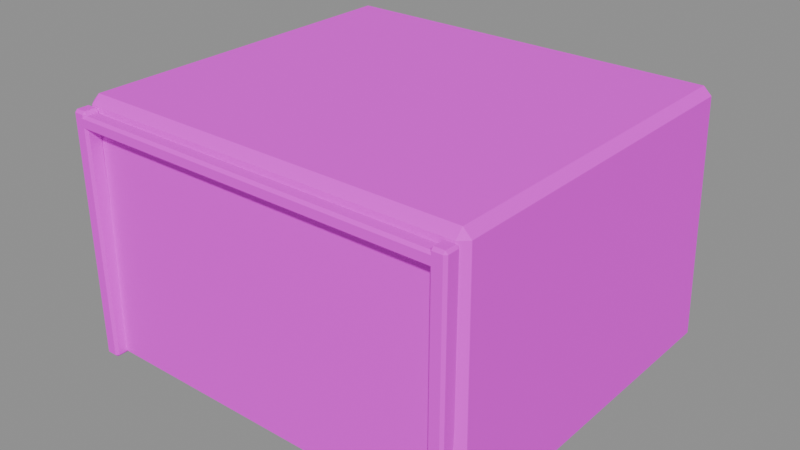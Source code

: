 # Source: upper_shell.blend  (saved by Blender 4.5.87; exported with 4.5.12 LTS)
import bpy
from mathutils import Matrix  # noqa: F401  (used for matrix-valued properties, if any)

bpy.ops.wm.read_factory_settings(use_empty=True)
scene = bpy.context.scene
scene.name = 'ComponentPackage_upper_shell'

# ---- collections
col_sea_scene_water_building_003_upper_shell = bpy.data.collections.new('SEA-SCENE-WATER-BUILDING-003-UPPER-SHELL'); scene.collection.children.link(col_sea_scene_water_building_003_upper_shell)

# ---- images (referenced by path relative to the original .blend; pixels are not part of the script)
import os
ASSET_DIR = os.environ.get("B2B_ASSET_DIR", "")  # directory of the original .blend (textures are referenced by path, not embedded)
HERE = os.path.dirname(os.path.abspath(__file__))  # packed textures are extracted next to this script under _unpacked/

def load_image(name, relpath, width, height, colorspace="sRGB"):
    """Load a texture the original file referenced (path relative to the .blend, or extracted next to this script)."""
    p = next((c for c in (os.path.join(HERE, relpath), os.path.join(ASSET_DIR, relpath)) if relpath and os.path.exists(c)), "")
    if p:
        img = bpy.data.images.load(p, check_existing=True)
        img.name = name
    else:  # same state as the original file: an image datablock whose file is absent (Cycles renders it pink)
        img = bpy.data.images.new(name, width, height)
        img.source = "FILE"
        img.filepath = "//" + (relpath or name)
    img.colorspace_settings.name = colorspace
    return img
img_sea_cabin_timber_8x8_512_png = load_image('sea_cabin_timber_8x8_512.png', 'sea_cabin_timber_8x8_512.png', 1024, 1024, 'sRGB')

# ---- materials (node trees are filled in below, after node groups)
mat_wb003v2_sea_matte = bpy.data.materials.new('WB003V2_SEA_Matte')

# ---- material node trees
mat_wb003v2_sea_matte.use_nodes = True; mat_wb003v2_sea_matte.node_tree.nodes.clear()
_N = mat_wb003v2_sea_matte.node_tree.nodes; _L = mat_wb003v2_sea_matte.node_tree.links
n0 = _N.new('ShaderNodeBsdfPrincipled'); n0.name = '原理化 BSDF'; n0.location = (-200, 100)
n0.inputs[2].default_value = 0.78
n1 = _N.new('ShaderNodeOutputMaterial'); n1.name = '材质输出'; n1.location = (200, 100)
n2 = _N.new('ShaderNodeUVMap'); n2.name = 'UV 贴图'; n2.location = (0, 0)
n2.uv_map = 'PaletteUV'
n3 = _N.new('ShaderNodeTexImage'); n3.name = '图像纹理'; n3.location = (0, 0)
n3.image = img_sea_cabin_timber_8x8_512_png
n3.interpolation = 'Closest'
n3.extension = 'EXTEND'
_L.new(n0.outputs[0], n1.inputs[0])
_L.new(n2.outputs[0], n3.inputs[0])
_L.new(n3.outputs[0], n0.inputs[0])
n1.is_active_output = True

# ---- meshes
me_wb003v2_upper_006 = bpy.data.meshes.new('WB003V2_Upper.006')
me_wb003v2_upper_006.from_pydata([(-2.498, -2.087, 0.09497), (-2.405, -2.089, 0.0), (-2.403, -2.182, 0.09498), (2.498, -2.087, 0.09497), (2.403, -2.182, 0.09498), (2.405, -2.089, 0.0), (2.403, 2.314, 0.09498), (2.498, 2.219, 0.09497), (2.405, 2.221, 0.0), (-2.498, 2.219, 0.09497), (-2.403, 2.314, 0.09498), (-2.405, 2.221, 0.0), (-2.427, -2.026, 3.005), (-2.332, -2.121, 3.005), (-2.33, -2.024, 3.1), (2.427, -2.026, 3.005), (2.33, -2.024, 3.1), (2.332, -2.121, 3.005), (2.332, 2.253, 3.005), (2.33, 2.156, 3.1), (2.427, 2.158, 3.005), (-2.427, 2.158, 3.005), (-2.33, 2.156, 3.1), (-2.332, 2.253, 3.005)], [], [(0, 1, 2), (3, 4, 5), (6, 7, 8), (9, 10, 11), (12, 13, 14), (15, 16, 17), (18, 19, 20), (21, 22, 23), (0, 9, 11, 1), (8, 11, 10, 6), (5, 8, 7, 3), (1, 5, 4, 2), (2, 13, 12, 0), (3, 15, 17, 4), (13, 17, 16, 14), (6, 18, 20, 7), (15, 20, 19, 16), (9, 21, 23, 10), (18, 23, 22, 19), (14, 22, 21, 12), (9, 0, 12, 21), (11, 8, 5, 1), (2, 4, 17, 13), (3, 7, 20, 15), (6, 10, 23, 18), (14, 16, 19, 22)])
_uv = me_wb003v2_upper_006.uv_layers.new(name='PaletteUV')
_uv.uv.foreach_set('vector', [0.3405, 0.9375, 0.2985, 0.9617, 0.2985, 0.9133, 0.3405, 0.9375, 0.2985, 0.9617, 0.2985, 0.9133, 0.3405, 0.9375, 0.2985, 0.9617, 0.2985, 0.9133, 0.3405, 0.9375, 0.2985, 0.9617, 0.2985, 0.9133, 0.3405, 0.9375, 0.2985, 0.9617, 0.2985, 0.9133, 0.3405, 0.9375, 0.2985, 0.9617, 0.2985, 0.9133, 0.3405, 0.9375, 0.2985, 0.9617, 0.2985, 0.9133, 0.3405, 0.9375, 0.2985, 0.9617, 0.2985, 0.9133, 0.3405, 0.9375, 0.3125, 0.9655, 0.2845, 0.9375, 0.3125, 0.9095, 0.3405, 0.9375, 0.3125, 0.9655, 0.2845, 0.9375, 0.3125, 0.9095, 0.3405, 0.9375, 0.3125, 0.9655, 0.2845, 0.9375, 0.3125, 0.9095, 0.3405, 0.9375, 0.3125, 0.9655, 0.2845, 0.9375, 0.3125, 0.9095, 0.3405, 0.9375, 0.3125, 0.9655, 0.2845, 0.9375, 0.3125, 0.9095, 0.3405, 0.9375, 0.3125, 0.9655, 0.2845, 0.9375, 0.3125, 0.9095, 0.3405, 0.9375, 0.3125, 0.9655, 0.2845, 0.9375, 0.3125, 0.9095, 0.3405, 0.9375, 0.3125, 0.9655, 0.2845, 0.9375, 0.3125, 0.9095, 0.3405, 0.9375, 0.3125, 0.9655, 0.2845, 0.9375, 0.3125, 0.9095, 0.3405, 0.9375, 0.3125, 0.9655, 0.2845, 0.9375, 0.3125, 0.9095, 0.3405, 0.9375, 0.3125, 0.9655, 0.2845, 0.9375, 0.3125, 0.9095, 0.3405, 0.9375, 0.3125, 0.9655, 0.2845, 0.9375, 0.3125, 0.9095, 0.3405, 0.9375, 0.3125, 0.9655, 0.2845, 0.9375, 0.3125, 0.9095, 0.3405, 0.9375, 0.3125, 0.9655, 0.2845, 0.9375, 0.3125, 0.9095, 0.3405, 0.9375, 0.3125, 0.9655, 0.2845, 0.9375, 0.3125, 0.9095, 0.3405, 0.9375, 0.3125, 0.9655, 0.2845, 0.9375, 0.3125, 0.9095, 0.3405, 0.9375, 0.3125, 0.9655, 0.2845, 0.9375, 0.3125, 0.9095, 0.3405, 0.9375, 0.3125, 0.9655, 0.2845, 0.9375, 0.3125, 0.9095])
me_wb003v2_upper_006.materials.append(mat_wb003v2_sea_matte)
me_wb003v2_upper_006.update()
me_wb003v2_uppercorner = bpy.data.meshes.new('WB003V2_UpperCorner')
me_wb003v2_uppercorner.from_pydata([(-2.39, -2.284, 0.08), (-2.36, -2.284, 0.05), (-2.36, -2.314, 0.08), (-2.21, -2.284, 0.08), (-2.24, -2.314, 0.08), (-2.24, -2.284, 0.05), (-2.24, -2.114, 0.08), (-2.21, -2.144, 0.08), (-2.24, -2.144, 0.05), (-2.39, -2.144, 0.08), (-2.36, -2.114, 0.08), (-2.36, -2.144, 0.05), (-2.388, -2.283, 2.97), (-2.359, -2.312, 2.97), (-2.359, -2.283, 3.0), (-2.212, -2.283, 2.97), (-2.241, -2.283, 3.0), (-2.241, -2.312, 2.97), (-2.241, -2.116, 2.97), (-2.241, -2.145, 3.0), (-2.212, -2.145, 2.97), (-2.388, -2.145, 2.97), (-2.359, -2.145, 3.0), (-2.359, -2.116, 2.97)], [], [(0, 1, 2), (3, 4, 5), (6, 7, 8), (9, 10, 11), (12, 13, 14), (15, 16, 17), (18, 19, 20), (21, 22, 23), (0, 9, 11, 1), (8, 11, 10, 6), (5, 8, 7, 3), (1, 5, 4, 2), (2, 13, 12, 0), (3, 15, 17, 4), (13, 17, 16, 14), (6, 18, 20, 7), (15, 20, 19, 16), (9, 21, 23, 10), (18, 23, 22, 19), (14, 22, 21, 12), (9, 0, 12, 21), (11, 8, 5, 1), (2, 4, 17, 13), (3, 7, 20, 15), (6, 10, 23, 18), (14, 16, 19, 22)])
_uv = me_wb003v2_uppercorner.uv_layers.new(name='PaletteUV')
_uv.uv.foreach_set('vector', [0.5905, 0.8125, 0.5485, 0.8367, 0.5485, 0.7883, 0.5905, 0.8125, 0.5485, 0.8367, 0.5485, 0.7883, 0.5905, 0.8125, 0.5485, 0.8367, 0.5485, 0.7883, 0.5905, 0.8125, 0.5485, 0.8367, 0.5485, 0.7883, 0.5905, 0.8125, 0.5485, 0.8367, 0.5485, 0.7883, 0.5905, 0.8125, 0.5485, 0.8367, 0.5485, 0.7883, 0.5905, 0.8125, 0.5485, 0.8367, 0.5485, 0.7883, 0.5905, 0.8125, 0.5485, 0.8367, 0.5485, 0.7883, 0.5905, 0.8125, 0.5625, 0.8405, 0.5345, 0.8125, 0.5625, 0.7845, 0.5905, 0.8125, 0.5625, 0.8405, 0.5345, 0.8125, 0.5625, 0.7845, 0.5905, 0.8125, 0.5625, 0.8405, 0.5345, 0.8125, 0.5625, 0.7845, 0.5905, 0.8125, 0.5625, 0.8405, 0.5345, 0.8125, 0.5625, 0.7845, 0.5905, 0.8125, 0.5625, 0.8405, 0.5345, 0.8125, 0.5625, 0.7845, 0.5905, 0.8125, 0.5625, 0.8405, 0.5345, 0.8125, 0.5625, 0.7845, 0.5905, 0.8125, 0.5625, 0.8405, 0.5345, 0.8125, 0.5625, 0.7845, 0.5905, 0.8125, 0.5625, 0.8405, 0.5345, 0.8125, 0.5625, 0.7845, 0.5905, 0.8125, 0.5625, 0.8405, 0.5345, 0.8125, 0.5625, 0.7845, 0.5905, 0.8125, 0.5625, 0.8405, 0.5345, 0.8125, 0.5625, 0.7845, 0.5905, 0.8125, 0.5625, 0.8405, 0.5345, 0.8125, 0.5625, 0.7845, 0.5905, 0.8125, 0.5625, 0.8405, 0.5345, 0.8125, 0.5625, 0.7845, 0.5905, 0.8125, 0.5625, 0.8405, 0.5345, 0.8125, 0.5625, 0.7845, 0.5905, 0.8125, 0.5625, 0.8405, 0.5345, 0.8125, 0.5625, 0.7845, 0.5905, 0.8125, 0.5625, 0.8405, 0.5345, 0.8125, 0.5625, 0.7845, 0.5905, 0.8125, 0.5625, 0.8405, 0.5345, 0.8125, 0.5625, 0.7845, 0.5905, 0.8125, 0.5625, 0.8405, 0.5345, 0.8125, 0.5625, 0.7845, 0.5905, 0.8125, 0.5625, 0.8405, 0.5345, 0.8125, 0.5625, 0.7845])
me_wb003v2_uppercorner.materials.append(mat_wb003v2_sea_matte)
me_wb003v2_uppercorner.update()
me_wb003v2_uppercorner_001 = bpy.data.meshes.new('WB003V2_UpperCorner.001')
me_wb003v2_uppercorner_001.from_pydata([(2.21, -2.284, 0.08), (2.24, -2.284, 0.05), (2.24, -2.314, 0.08), (2.39, -2.284, 0.08), (2.36, -2.314, 0.08), (2.36, -2.284, 0.05), (2.36, -2.114, 0.08), (2.39, -2.144, 0.08), (2.36, -2.144, 0.05), (2.21, -2.144, 0.08), (2.24, -2.114, 0.08), (2.24, -2.144, 0.05), (2.212, -2.283, 2.97), (2.241, -2.312, 2.97), (2.241, -2.283, 3.0), (2.388, -2.283, 2.97), (2.359, -2.283, 3.0), (2.359, -2.312, 2.97), (2.359, -2.116, 2.97), (2.359, -2.145, 3.0), (2.388, -2.145, 2.97), (2.212, -2.145, 2.97), (2.241, -2.145, 3.0), (2.241, -2.116, 2.97)], [], [(0, 1, 2), (3, 4, 5), (6, 7, 8), (9, 10, 11), (12, 13, 14), (15, 16, 17), (18, 19, 20), (21, 22, 23), (0, 9, 11, 1), (8, 11, 10, 6), (5, 8, 7, 3), (1, 5, 4, 2), (2, 13, 12, 0), (3, 15, 17, 4), (13, 17, 16, 14), (6, 18, 20, 7), (15, 20, 19, 16), (9, 21, 23, 10), (18, 23, 22, 19), (14, 22, 21, 12), (9, 0, 12, 21), (11, 8, 5, 1), (2, 4, 17, 13), (3, 7, 20, 15), (6, 10, 23, 18), (14, 16, 19, 22)])
_uv = me_wb003v2_uppercorner_001.uv_layers.new(name='PaletteUV')
_uv.uv.foreach_set('vector', [0.5905, 0.8125, 0.5485, 0.8367, 0.5485, 0.7883, 0.5905, 0.8125, 0.5485, 0.8367, 0.5485, 0.7883, 0.5905, 0.8125, 0.5485, 0.8367, 0.5485, 0.7883, 0.5905, 0.8125, 0.5485, 0.8367, 0.5485, 0.7883, 0.5905, 0.8125, 0.5485, 0.8367, 0.5485, 0.7883, 0.5905, 0.8125, 0.5485, 0.8367, 0.5485, 0.7883, 0.5905, 0.8125, 0.5485, 0.8367, 0.5485, 0.7883, 0.5905, 0.8125, 0.5485, 0.8367, 0.5485, 0.7883, 0.5905, 0.8125, 0.5625, 0.8405, 0.5345, 0.8125, 0.5625, 0.7845, 0.5905, 0.8125, 0.5625, 0.8405, 0.5345, 0.8125, 0.5625, 0.7845, 0.5905, 0.8125, 0.5625, 0.8405, 0.5345, 0.8125, 0.5625, 0.7845, 0.5905, 0.8125, 0.5625, 0.8405, 0.5345, 0.8125, 0.5625, 0.7845, 0.5905, 0.8125, 0.5625, 0.8405, 0.5345, 0.8125, 0.5625, 0.7845, 0.5905, 0.8125, 0.5625, 0.8405, 0.5345, 0.8125, 0.5625, 0.7845, 0.5905, 0.8125, 0.5625, 0.8405, 0.5345, 0.8125, 0.5625, 0.7845, 0.5905, 0.8125, 0.5625, 0.8405, 0.5345, 0.8125, 0.5625, 0.7845, 0.5905, 0.8125, 0.5625, 0.8405, 0.5345, 0.8125, 0.5625, 0.7845, 0.5905, 0.8125, 0.5625, 0.8405, 0.5345, 0.8125, 0.5625, 0.7845, 0.5905, 0.8125, 0.5625, 0.8405, 0.5345, 0.8125, 0.5625, 0.7845, 0.5905, 0.8125, 0.5625, 0.8405, 0.5345, 0.8125, 0.5625, 0.7845, 0.5905, 0.8125, 0.5625, 0.8405, 0.5345, 0.8125, 0.5625, 0.7845, 0.5905, 0.8125, 0.5625, 0.8405, 0.5345, 0.8125, 0.5625, 0.7845, 0.5905, 0.8125, 0.5625, 0.8405, 0.5345, 0.8125, 0.5625, 0.7845, 0.5905, 0.8125, 0.5625, 0.8405, 0.5345, 0.8125, 0.5625, 0.7845, 0.5905, 0.8125, 0.5625, 0.8405, 0.5345, 0.8125, 0.5625, 0.7845, 0.5905, 0.8125, 0.5625, 0.8405, 0.5345, 0.8125, 0.5625, 0.7845])
me_wb003v2_uppercorner_001.materials.append(mat_wb003v2_sea_matte)
me_wb003v2_uppercorner_001.update()
me_wb003v2_upperbeam = bpy.data.meshes.new('WB003V2_UpperBeam')
me_wb003v2_upperbeam.from_pydata([(-2.3, -2.284, 2.83), (-2.27, -2.284, 2.8), (-2.27, -2.314, 2.83), (2.3, -2.283, 2.831), (2.27, -2.312, 2.831), (2.27, -2.283, 2.802), (2.27, -2.136, 2.831), (2.3, -2.165, 2.831), (2.27, -2.165, 2.802), (-2.3, -2.164, 2.83), (-2.27, -2.134, 2.83), (-2.27, -2.164, 2.8), (-2.3, -2.284, 2.93), (-2.27, -2.314, 2.93), (-2.27, -2.284, 2.96), (2.3, -2.283, 2.929), (2.27, -2.283, 2.958), (2.27, -2.312, 2.929), (2.27, -2.136, 2.929), (2.27, -2.165, 2.958), (2.3, -2.165, 2.929), (-2.3, -2.164, 2.93), (-2.27, -2.164, 2.96), (-2.27, -2.134, 2.93)], [], [(0, 1, 2), (3, 4, 5), (6, 7, 8), (9, 10, 11), (12, 13, 14), (15, 16, 17), (18, 19, 20), (21, 22, 23), (0, 9, 11, 1), (8, 11, 10, 6), (5, 8, 7, 3), (1, 5, 4, 2), (2, 13, 12, 0), (3, 15, 17, 4), (13, 17, 16, 14), (6, 18, 20, 7), (15, 20, 19, 16), (9, 21, 23, 10), (18, 23, 22, 19), (14, 22, 21, 12), (9, 0, 12, 21), (11, 8, 5, 1), (2, 4, 17, 13), (3, 7, 20, 15), (6, 10, 23, 18), (14, 16, 19, 22)])
_uv = me_wb003v2_upperbeam.uv_layers.new(name='PaletteUV')
_uv.uv.foreach_set('vector', [0.5905, 0.8125, 0.5485, 0.8367, 0.5485, 0.7883, 0.5905, 0.8125, 0.5485, 0.8367, 0.5485, 0.7883, 0.5905, 0.8125, 0.5485, 0.8367, 0.5485, 0.7883, 0.5905, 0.8125, 0.5485, 0.8367, 0.5485, 0.7883, 0.5905, 0.8125, 0.5485, 0.8367, 0.5485, 0.7883, 0.5905, 0.8125, 0.5485, 0.8367, 0.5485, 0.7883, 0.5905, 0.8125, 0.5485, 0.8367, 0.5485, 0.7883, 0.5905, 0.8125, 0.5485, 0.8367, 0.5485, 0.7883, 0.5905, 0.8125, 0.5625, 0.8405, 0.5345, 0.8125, 0.5625, 0.7845, 0.5905, 0.8125, 0.5625, 0.8405, 0.5345, 0.8125, 0.5625, 0.7845, 0.5905, 0.8125, 0.5625, 0.8405, 0.5345, 0.8125, 0.5625, 0.7845, 0.5905, 0.8125, 0.5625, 0.8405, 0.5345, 0.8125, 0.5625, 0.7845, 0.5905, 0.8125, 0.5625, 0.8405, 0.5345, 0.8125, 0.5625, 0.7845, 0.5905, 0.8125, 0.5625, 0.8405, 0.5345, 0.8125, 0.5625, 0.7845, 0.5905, 0.8125, 0.5625, 0.8405, 0.5345, 0.8125, 0.5625, 0.7845, 0.5905, 0.8125, 0.5625, 0.8405, 0.5345, 0.8125, 0.5625, 0.7845, 0.5905, 0.8125, 0.5625, 0.8405, 0.5345, 0.8125, 0.5625, 0.7845, 0.5905, 0.8125, 0.5625, 0.8405, 0.5345, 0.8125, 0.5625, 0.7845, 0.5905, 0.8125, 0.5625, 0.8405, 0.5345, 0.8125, 0.5625, 0.7845, 0.5905, 0.8125, 0.5625, 0.8405, 0.5345, 0.8125, 0.5625, 0.7845, 0.5905, 0.8125, 0.5625, 0.8405, 0.5345, 0.8125, 0.5625, 0.7845, 0.5905, 0.8125, 0.5625, 0.8405, 0.5345, 0.8125, 0.5625, 0.7845, 0.5905, 0.8125, 0.5625, 0.8405, 0.5345, 0.8125, 0.5625, 0.7845, 0.5905, 0.8125, 0.5625, 0.8405, 0.5345, 0.8125, 0.5625, 0.7845, 0.5905, 0.8125, 0.5625, 0.8405, 0.5345, 0.8125, 0.5625, 0.7845, 0.5905, 0.8125, 0.5625, 0.8405, 0.5345, 0.8125, 0.5625, 0.7845])
me_wb003v2_upperbeam.materials.append(mat_wb003v2_sea_matte)
me_wb003v2_upperbeam.update()

# ---- objects
ob_wb003v2_upper = bpy.data.objects.new('WB003V2_Upper', me_wb003v2_upper_006)
ob_wb003v2_uppercorner = bpy.data.objects.new('WB003V2_UpperCorner', me_wb003v2_uppercorner)
ob_wb003v2_uppercorner_001 = bpy.data.objects.new('WB003V2_UpperCorner.001', me_wb003v2_uppercorner_001)
ob_wb003v2_upperbeam = bpy.data.objects.new('WB003V2_UpperBeam', me_wb003v2_upperbeam)

# ---- transforms, parenting, visibility, modifiers, constraints
ob_wb003v2_upper.location = (0.0, 0.0, 0.0)
ob_wb003v2_uppercorner.location = (0.0, 0.0, 0.0)
ob_wb003v2_uppercorner_001.location = (0.0, 0.0, 0.0)
ob_wb003v2_upperbeam.location = (0.0, 0.0, 0.0)

# ---- collection membership
col_sea_scene_water_building_003_upper_shell.objects.link(ob_wb003v2_upper)
col_sea_scene_water_building_003_upper_shell.objects.link(ob_wb003v2_uppercorner)
col_sea_scene_water_building_003_upper_shell.objects.link(ob_wb003v2_uppercorner_001)
col_sea_scene_water_building_003_upper_shell.objects.link(ob_wb003v2_upperbeam)

# ---- scene / render settings (as saved in the file)
scene.frame_start = 1; scene.frame_end = 250; scene.frame_set(1)
scene.render.engine = 'BLENDER_EEVEE_NEXT'
scene.render.image_settings.exr_codec = 'NONE'
scene.render.simplify_subdivision_render = 0
scene.render.simplify_child_particles_render = 0.0
scene.eevee.use_volume_custom_range = False
scene.eevee.use_fast_gi = False
scene.eevee.use_shadows = False
scene.view_settings.white_balance_temperature = 0.0
scene.view_settings.white_balance_tint = 0.0
scene.view_settings.white_balance_whitepoint = (2.97, 0.5193, -0.0414)
bpy.context.view_layer.update()

# ---- added for rendering (the .blend has no active camera and no usable light): camera, sun + grey world if the file has none
cam_auto = bpy.data.cameras.new('AutoCamera')
cam_auto.lens = 50.0
cam_auto.sensor_width = 36.0
cam_auto.clip_end = 1000.0
ob_auto_camera = bpy.data.objects.new('AutoCamera', cam_auto)
scene.collection.objects.link(ob_auto_camera)
ob_auto_camera.location = (6.92266, -8.30719, 7.08813)
ob_auto_camera.rotation_euler = (1.09748, -7.21219e-08, 0.694738)
scene.camera = ob_auto_camera
light_auto_sun = bpy.data.lights.new('AutoSun', 'SUN')
light_auto_sun.energy = 3.0
light_auto_sun.angle = 0.0523599
ob_auto_sun = bpy.data.objects.new('AutoSun', light_auto_sun)
scene.collection.objects.link(ob_auto_sun)
ob_auto_sun.rotation_euler = (0.872665, 0.174533, 0.523599)
if scene.world is None:
    world_auto = bpy.data.worlds.new('AutoWorld')
    world_auto.color = (0.3, 0.3, 0.3)
    scene.world = world_auto
bpy.context.view_layer.update()
